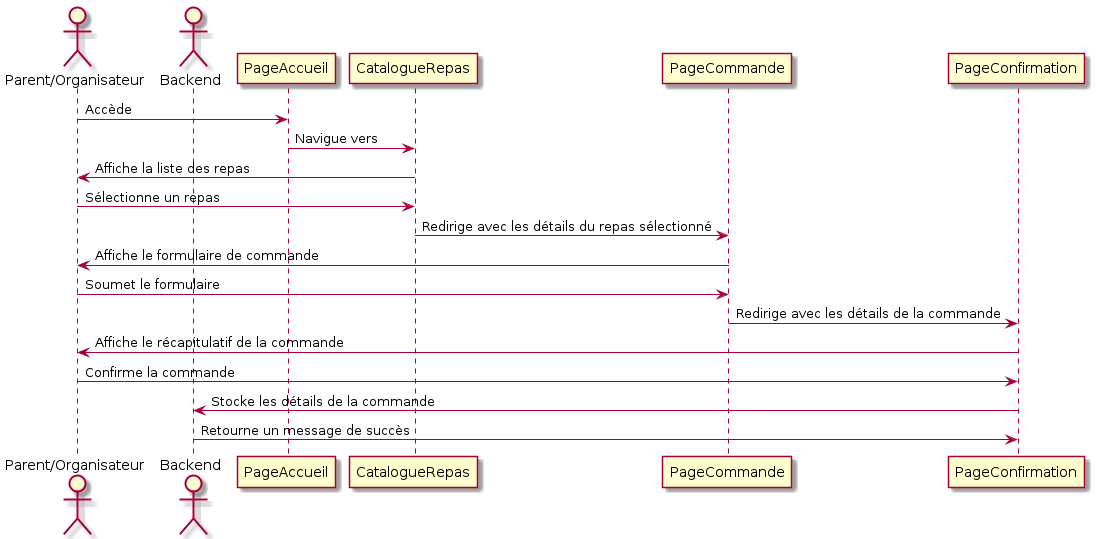

The diagram above was rendered by PlantUML. Its source (embedded in the PNG):
@startuml
actor Utilisateur as "Parent/Organisateur"
actor "Backend" as Backend

Utilisateur -> PageAccueil : Accède
PageAccueil -> CatalogueRepas : Navigue vers
CatalogueRepas -> Utilisateur : Affiche la liste des repas

Utilisateur -> CatalogueRepas : Sélectionne un repas
CatalogueRepas -> PageCommande : Redirige avec les détails du repas sélectionné
PageCommande -> Utilisateur : Affiche le formulaire de commande

Utilisateur -> PageCommande : Soumet le formulaire
PageCommande -> PageConfirmation : Redirige avec les détails de la commande
PageConfirmation -> Utilisateur : Affiche le récapitulatif de la commande

Utilisateur -> PageConfirmation : Confirme la commande
PageConfirmation -> Backend : Stocke les détails de la commande
Backend -> PageConfirmation : Retourne un message de succès
@enduml